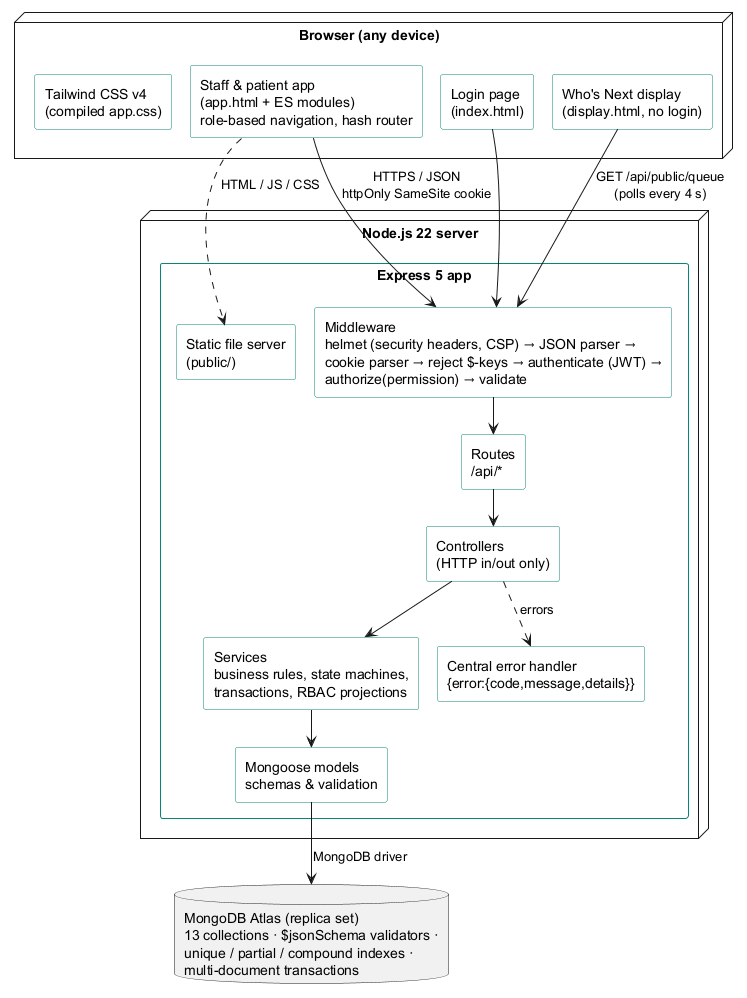

The diagram above was rendered by PlantUML. Its source (embedded in the PNG):
@startuml architecture
' Three-tier layered architecture of CareQueue Clinic (as implemented).
!pragma layout smetana
skinparam shadowing false
skinparam componentStyle rectangle
skinparam rectangle {
  BackgroundColor #FFFFFF
  BorderColor #088577
}

node "Browser (any device)" {
  rectangle "Staff & patient app\n(app.html + ES modules)\nrole-based navigation, hash router" as App
  rectangle "Login page\n(index.html)" as Login
  rectangle "Who's Next display\n(display.html, no login)" as Disp
  rectangle "Tailwind CSS v4\n(compiled app.css)" as CSS
}

node "Node.js 22 server" {
  rectangle "Express 5 app" {
    rectangle "Middleware\nhelmet (security headers, CSP) → JSON parser →\ncookie parser → reject $-keys → authenticate (JWT) →\nauthorize(permission) → validate" as MW
    rectangle "Routes\n/api/*" as Routes
    rectangle "Controllers\n(HTTP in/out only)" as Ctl
    rectangle "Services\nbusiness rules, state machines,\ntransactions, RBAC projections" as Svc
    rectangle "Mongoose models\nschemas & validation" as Models
    rectangle "Static file server\n(public/)" as Static
    rectangle "Central error handler\n{error:{code,message,details}}" as Err
  }
}

database "MongoDB Atlas (replica set)\n13 collections · $jsonSchema validators ·\nunique / partial / compound indexes ·\nmulti-document transactions" as DB

App --> MW : HTTPS / JSON\nhttpOnly SameSite cookie
Login --> MW
Disp --> MW : GET /api/public/queue\n(polls every 4 s)
MW --> Routes
Routes --> Ctl
Ctl --> Svc
Svc --> Models
Models --> DB : MongoDB driver
App ..> Static : HTML / JS / CSS
Ctl ..> Err : errors
@enduml